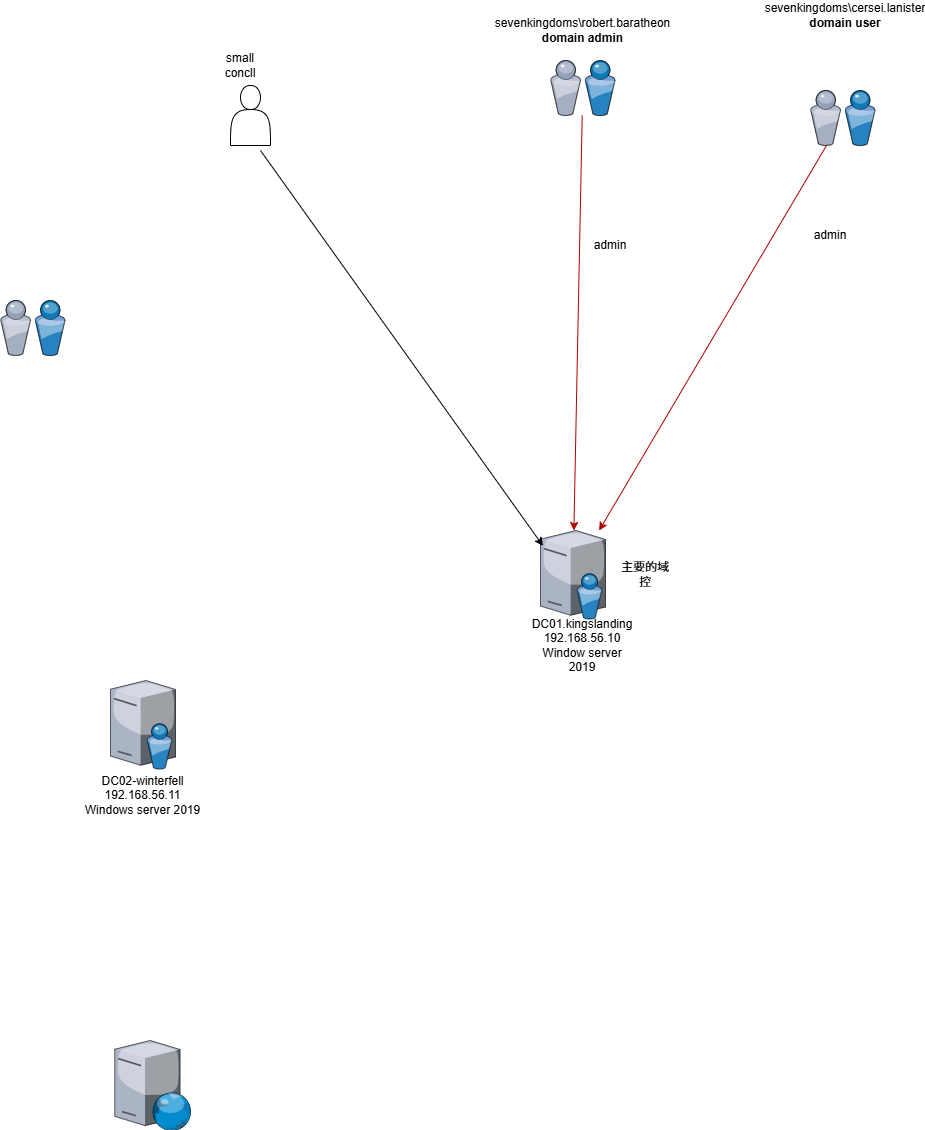

The diagram above was exported from draw.io. Its source (the exported page's mxGraphModel, read from the mxfile embedded in the PNG):
<mxGraphModel dx="1308" dy="1963" grid="1" gridSize="10" guides="1" tooltips="1" connect="1" arrows="1" fold="1" page="1" pageScale="1" pageWidth="1100" pageHeight="850" background="none" math="0" shadow="0">
  <root>
    <mxCell id="0" />
    <mxCell id="1" parent="0" />
    <mxCell id="TVt171JiYyZcsyZ9FKVG-2" value="" style="verticalLabelPosition=bottom;aspect=fixed;html=1;verticalAlign=top;strokeColor=none;shape=mxgraph.citrix.directory_server;rounded=0;shadow=0;comic=0;fontFamily=Verdana;" vertex="1" parent="1">
      <mxGeometry x="1050" y="280" width="65" height="88.5" as="geometry" />
    </mxCell>
    <mxCell id="TVt171JiYyZcsyZ9FKVG-3" value="" style="verticalLabelPosition=bottom;sketch=0;aspect=fixed;html=1;verticalAlign=top;strokeColor=none;align=center;outlineConnect=0;shape=mxgraph.citrix.users;" vertex="1" parent="1">
      <mxGeometry x="1320" y="-160" width="64.5" height="55" as="geometry" />
    </mxCell>
    <mxCell id="TVt171JiYyZcsyZ9FKVG-4" value="" style="verticalLabelPosition=bottom;sketch=0;aspect=fixed;html=1;verticalAlign=top;strokeColor=none;align=center;outlineConnect=0;shape=mxgraph.citrix.users;" vertex="1" parent="1">
      <mxGeometry x="510" y="50" width="64.5" height="55" as="geometry" />
    </mxCell>
    <mxCell id="TVt171JiYyZcsyZ9FKVG-5" value="" style="verticalLabelPosition=bottom;sketch=0;aspect=fixed;html=1;verticalAlign=top;strokeColor=none;align=center;outlineConnect=0;shape=mxgraph.citrix.users;" vertex="1" parent="1">
      <mxGeometry x="1060" y="-190" width="64.5" height="55" as="geometry" />
    </mxCell>
    <mxCell id="TVt171JiYyZcsyZ9FKVG-6" value="sevenkingdoms\robert.baratheon&lt;div&gt;&lt;b&gt;domain admin&lt;/b&gt;&lt;/div&gt;" style="text;html=1;align=center;verticalAlign=middle;resizable=0;points=[];autosize=1;strokeColor=none;fillColor=none;" vertex="1" parent="1">
      <mxGeometry x="992.25" y="-240" width="200" height="40" as="geometry" />
    </mxCell>
    <mxCell id="TVt171JiYyZcsyZ9FKVG-8" value="" style="endArrow=classic;html=1;rounded=0;fillColor=#e51400;strokeColor=#B20000;" edge="1" parent="1" source="TVt171JiYyZcsyZ9FKVG-3" target="TVt171JiYyZcsyZ9FKVG-2">
      <mxGeometry width="50" height="50" relative="1" as="geometry">
        <mxPoint x="970" y="430" as="sourcePoint" />
        <mxPoint x="1030" y="390" as="targetPoint" />
      </mxGeometry>
    </mxCell>
    <mxCell id="TVt171JiYyZcsyZ9FKVG-9" value="" style="endArrow=classic;html=1;rounded=0;fillColor=#e51400;strokeColor=#B20000;" edge="1" parent="1" source="TVt171JiYyZcsyZ9FKVG-5" target="TVt171JiYyZcsyZ9FKVG-2">
      <mxGeometry width="50" height="50" relative="1" as="geometry">
        <mxPoint x="980" y="440" as="sourcePoint" />
        <mxPoint x="1030" y="390" as="targetPoint" />
      </mxGeometry>
    </mxCell>
    <mxCell id="TVt171JiYyZcsyZ9FKVG-10" value="admin" style="text;html=1;align=center;verticalAlign=middle;whiteSpace=wrap;rounded=0;" vertex="1" parent="1">
      <mxGeometry x="1090" y="-20" width="60" height="30" as="geometry" />
    </mxCell>
    <mxCell id="TVt171JiYyZcsyZ9FKVG-11" value="admin" style="text;html=1;align=center;verticalAlign=middle;whiteSpace=wrap;rounded=0;" vertex="1" parent="1">
      <mxGeometry x="1310" y="-30" width="60" height="30" as="geometry" />
    </mxCell>
    <mxCell id="TVt171JiYyZcsyZ9FKVG-12" value="sevenkingdoms\cersei.lanister&lt;div&gt;&lt;b&gt;domain user&lt;/b&gt;&lt;/div&gt;" style="text;html=1;align=center;verticalAlign=middle;whiteSpace=wrap;rounded=0;" vertex="1" parent="1">
      <mxGeometry x="1324.5" y="-250" width="60" height="30" as="geometry" />
    </mxCell>
    <mxCell id="TVt171JiYyZcsyZ9FKVG-16" value="" style="endArrow=classic;html=1;rounded=0;entryX=0.038;entryY=0.173;entryDx=0;entryDy=0;entryPerimeter=0;" edge="1" parent="1" target="TVt171JiYyZcsyZ9FKVG-2">
      <mxGeometry width="50" height="50" relative="1" as="geometry">
        <mxPoint x="770" y="-100" as="sourcePoint" />
        <mxPoint x="1040" y="310" as="targetPoint" />
      </mxGeometry>
    </mxCell>
    <mxCell id="TVt171JiYyZcsyZ9FKVG-17" value="" style="shape=actor;whiteSpace=wrap;html=1;" vertex="1" parent="1">
      <mxGeometry x="740" y="-165" width="40" height="60" as="geometry" />
    </mxCell>
    <mxCell id="TVt171JiYyZcsyZ9FKVG-18" value="small concll" style="text;html=1;align=center;verticalAlign=middle;whiteSpace=wrap;rounded=0;" vertex="1" parent="1">
      <mxGeometry x="720" y="-200" width="60" height="30" as="geometry" />
    </mxCell>
    <mxCell id="TVt171JiYyZcsyZ9FKVG-20" value="主要的域控" style="text;html=1;align=center;verticalAlign=middle;whiteSpace=wrap;rounded=0;" vertex="1" parent="1">
      <mxGeometry x="1124.5" y="309.25" width="60" height="30" as="geometry" />
    </mxCell>
    <mxCell id="TVt171JiYyZcsyZ9FKVG-21" value="DC01.kingslanding&lt;div&gt;192.168.56.10&lt;/div&gt;&lt;div&gt;Window server 2019&lt;/div&gt;" style="text;html=1;align=center;verticalAlign=middle;whiteSpace=wrap;rounded=0;" vertex="1" parent="1">
      <mxGeometry x="1062.25" y="380" width="60" height="30" as="geometry" />
    </mxCell>
    <mxCell id="TVt171JiYyZcsyZ9FKVG-22" value="" style="verticalLabelPosition=bottom;sketch=0;aspect=fixed;html=1;verticalAlign=top;strokeColor=none;align=center;outlineConnect=0;shape=mxgraph.citrix.directory_server;" vertex="1" parent="1">
      <mxGeometry x="620" y="430" width="65" height="88.5" as="geometry" />
    </mxCell>
    <mxCell id="TVt171JiYyZcsyZ9FKVG-24" value="" style="verticalLabelPosition=bottom;sketch=0;aspect=fixed;html=1;verticalAlign=top;strokeColor=none;align=center;outlineConnect=0;shape=mxgraph.citrix.web_server;" vertex="1" parent="1">
      <mxGeometry x="624.25" y="790" width="76.5" height="90" as="geometry" />
    </mxCell>
    <mxCell id="TVt171JiYyZcsyZ9FKVG-25" value="DC02-winterfell&lt;div&gt;192.168.56.11&lt;/div&gt;&lt;div&gt;Windows server 2019&lt;/div&gt;" style="text;html=1;align=center;verticalAlign=middle;whiteSpace=wrap;rounded=0;" vertex="1" parent="1">
      <mxGeometry x="588.75" y="530" width="127.5" height="30" as="geometry" />
    </mxCell>
  </root>
</mxGraphModel>